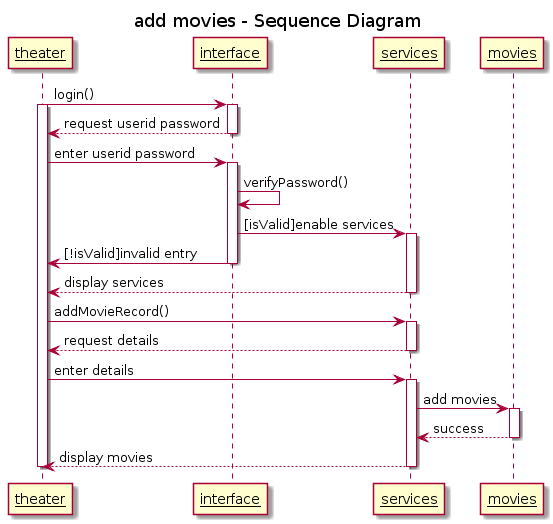

The diagram above was rendered by PlantUML. Its source (embedded in the PNG):
@startuml
title add movies - Sequence Diagram
"<u>theater" as T -> "<u>interface" as UI : login()
activate T
activate UI
UI --> T : request userid password
deactivate UI
T -> UI : enter userid password
activate UI
UI -> UI : verifyPassword()
UI -> "<u>services" as S : [isValid]enable services
activate S
UI -> T : [!isValid]invalid entry
deactivate UI
S --> T : display services
deactivate S
T -> S : addMovieRecord()
activate S
S --> T : request details
deactivate S
T -> S : enter details
activate S
S -> "<u>movies" as M : add movies
activate M
M --> S : success
deactivate M
S --> T : display movies
deactivate S

deactivate T
@enduml